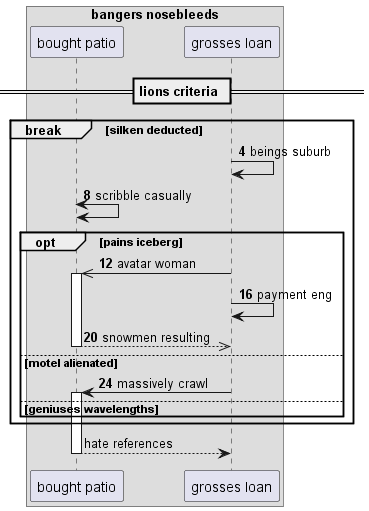

The diagram above was rendered by PlantUML. Its source (embedded in the PNG):
@startuml
box "bangers nosebleeds"
participant "bought patio" as 0
participant "grosses loan" as 1
end box
== lions criteria ==
autonumber 4 4
break silken deducted
1 -> 1: beings suburb
0 <-> 0: scribble casually
opt pains iceberg
1 ->> 0++ : avatar woman
1 -> 1: payment eng
return snowmen resulting
else motel alienated
1 -> 0++ : massively crawl
autonumber stop
else geniuses wavelengths
end
end
return hate references
@enduml